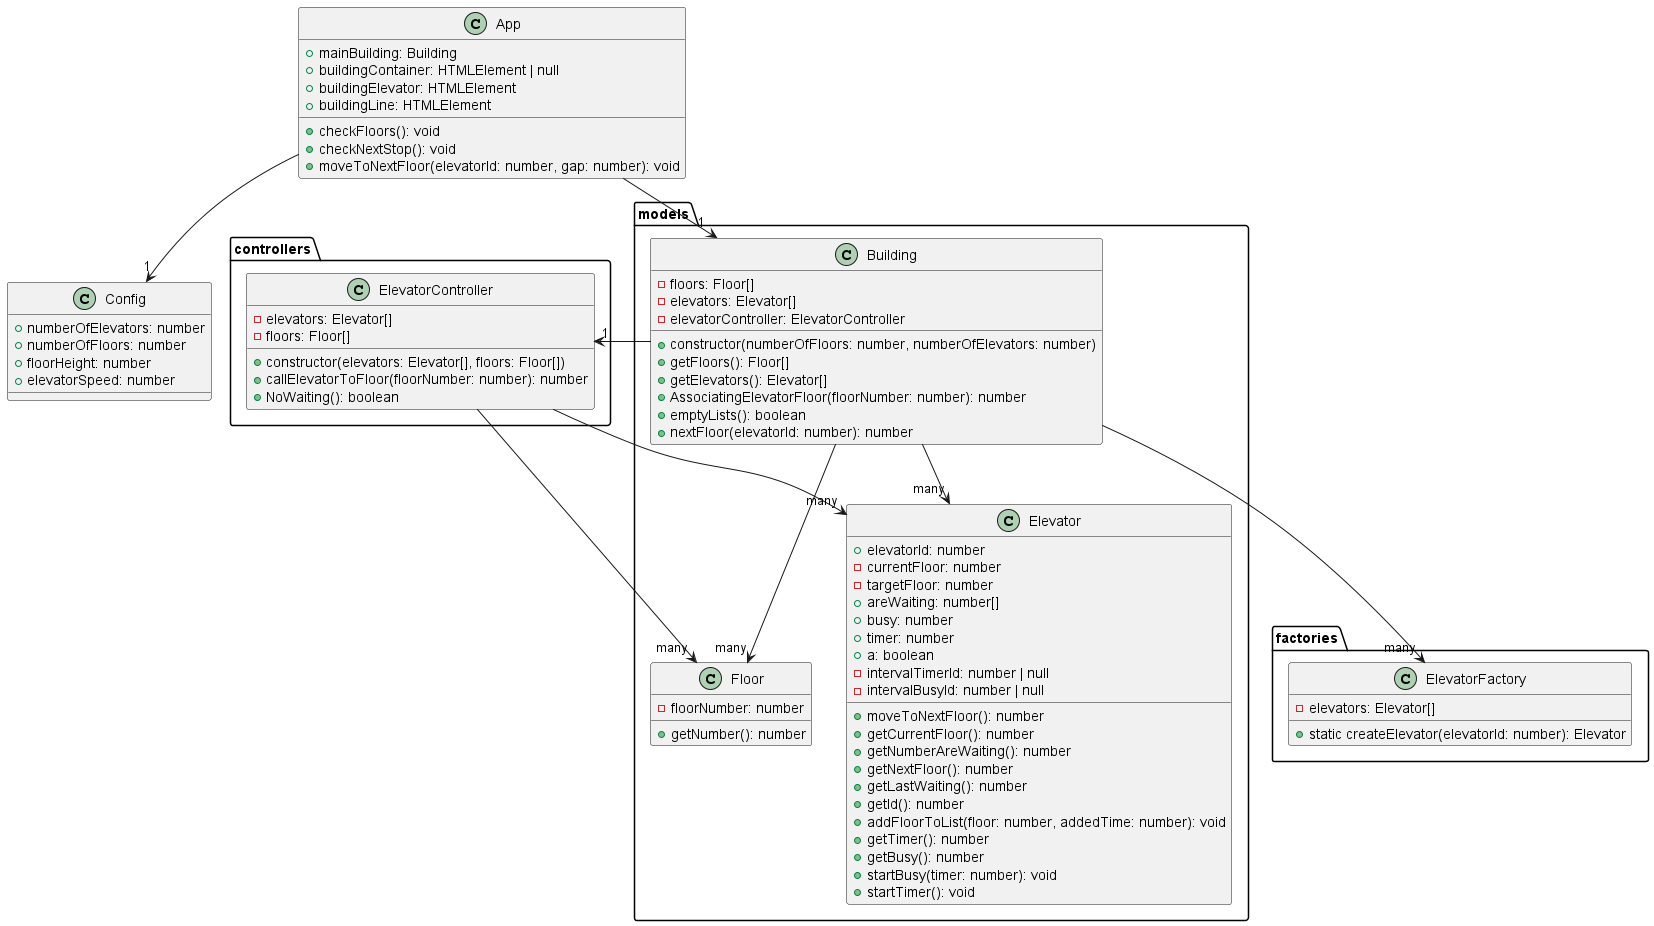

The diagram above was rendered by PlantUML. Its source (embedded in the PNG):
@startuml

package models {
  class Floor {
    -floorNumber: number
    +getNumber(): number
  }

  class Elevator {
    +elevatorId: number
    -currentFloor: number
    -targetFloor: number
    +areWaiting: number[]
    +busy: number
    +timer: number
    +a: boolean
    -intervalTimerId: number | null
    -intervalBusyId: number | null
    +moveToNextFloor(): number
    +getCurrentFloor(): number
    +getNumberAreWaiting(): number
    +getNextFloor(): number
    +getLastWaiting(): number
    +getId(): number
    +addFloorToList(floor: number, addedTime: number): void
    +getTimer(): number
    +getBusy(): number
    +startBusy(timer: number): void
    +startTimer(): void
  }

  class Building {
    -floors: Floor[]
    -elevators: Elevator[]
    -elevatorController: ElevatorController
    +constructor(numberOfFloors: number, numberOfElevators: number)
    +getFloors(): Floor[]
    +getElevators(): Elevator[]
    +AssociatingElevatorFloor(floorNumber: number): number
    +emptyLists(): boolean
    +nextFloor(elevatorId: number): number
  }
}

package controllers {
  class ElevatorController {
    -elevators: Elevator[]
    -floors: Floor[]
    +constructor(elevators: Elevator[], floors: Floor[])
    +callElevatorToFloor(floorNumber: number): number
    +NoWaiting(): boolean
  }
}

package factories {
  class ElevatorFactory {
    -elevators: Elevator[]
    +static createElevator(elevatorId: number): Elevator
  }
}

class App {
  +mainBuilding: Building
  +buildingContainer: HTMLElement | null
  +buildingElevator: HTMLElement
  +buildingLine: HTMLElement
  +checkFloors(): void
  +checkNextStop(): void
  +moveToNextFloor(elevatorId: number, gap: number): void
}

class Config {
  +numberOfElevators: number
  +numberOfFloors: number
  +floorHeight: number
  +elevatorSpeed: number
}

App --> "1" Building
Building --> "many" Floor
Building --> "many" Elevator
Building --> "1" ElevatorController
ElevatorController --> "many" Elevator
ElevatorController --> "many" Floor
Building --> "many" ElevatorFactory
App --> "1" Config

@enduml